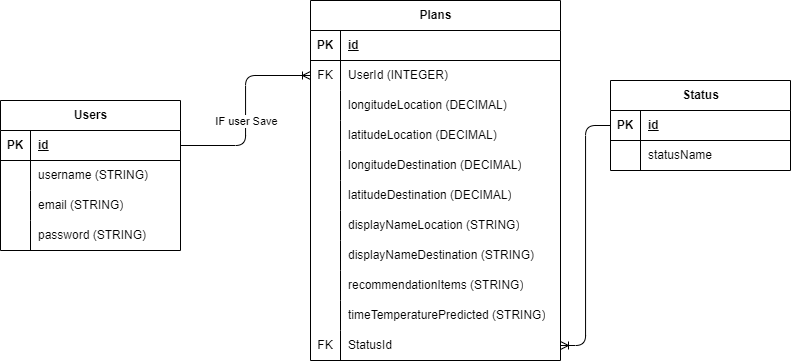

The diagram above was exported from draw.io. Its source (the exported page's mxGraphModel, read from the mxfile embedded in the PNG):
<mxGraphModel dx="1618" dy="1571" grid="1" gridSize="10" guides="1" tooltips="1" connect="1" arrows="1" fold="1" page="1" pageScale="1" pageWidth="850" pageHeight="1100" math="0" shadow="0">
  <root>
    <mxCell id="0" />
    <mxCell id="1" parent="0" />
    <mxCell id="2" value="Users" style="shape=table;startSize=30;container=1;collapsible=1;childLayout=tableLayout;fixedRows=1;rowLines=0;fontStyle=1;align=center;resizeLast=1;html=1;" parent="1" vertex="1">
      <mxGeometry x="-20" y="80" width="180" height="150" as="geometry" />
    </mxCell>
    <mxCell id="3" value="" style="shape=tableRow;horizontal=0;startSize=0;swimlaneHead=0;swimlaneBody=0;fillColor=none;collapsible=0;dropTarget=0;points=[[0,0.5],[1,0.5]];portConstraint=eastwest;top=0;left=0;right=0;bottom=1;" parent="2" vertex="1">
      <mxGeometry y="30" width="180" height="30" as="geometry" />
    </mxCell>
    <mxCell id="4" value="PK" style="shape=partialRectangle;connectable=0;fillColor=none;top=0;left=0;bottom=0;right=0;fontStyle=1;overflow=hidden;whiteSpace=wrap;html=1;" parent="3" vertex="1">
      <mxGeometry width="30" height="30" as="geometry">
        <mxRectangle width="30" height="30" as="alternateBounds" />
      </mxGeometry>
    </mxCell>
    <mxCell id="5" value="id" style="shape=partialRectangle;connectable=0;fillColor=none;top=0;left=0;bottom=0;right=0;align=left;spacingLeft=6;fontStyle=5;overflow=hidden;whiteSpace=wrap;html=1;" parent="3" vertex="1">
      <mxGeometry x="30" width="150" height="30" as="geometry">
        <mxRectangle width="150" height="30" as="alternateBounds" />
      </mxGeometry>
    </mxCell>
    <mxCell id="6" value="" style="shape=tableRow;horizontal=0;startSize=0;swimlaneHead=0;swimlaneBody=0;fillColor=none;collapsible=0;dropTarget=0;points=[[0,0.5],[1,0.5]];portConstraint=eastwest;top=0;left=0;right=0;bottom=0;" parent="2" vertex="1">
      <mxGeometry y="60" width="180" height="30" as="geometry" />
    </mxCell>
    <mxCell id="7" value="" style="shape=partialRectangle;connectable=0;fillColor=none;top=0;left=0;bottom=0;right=0;editable=1;overflow=hidden;whiteSpace=wrap;html=1;" parent="6" vertex="1">
      <mxGeometry width="30" height="30" as="geometry">
        <mxRectangle width="30" height="30" as="alternateBounds" />
      </mxGeometry>
    </mxCell>
    <mxCell id="8" value="username (STRING)" style="shape=partialRectangle;connectable=0;fillColor=none;top=0;left=0;bottom=0;right=0;align=left;spacingLeft=6;overflow=hidden;whiteSpace=wrap;html=1;" parent="6" vertex="1">
      <mxGeometry x="30" width="150" height="30" as="geometry">
        <mxRectangle width="150" height="30" as="alternateBounds" />
      </mxGeometry>
    </mxCell>
    <mxCell id="9" value="" style="shape=tableRow;horizontal=0;startSize=0;swimlaneHead=0;swimlaneBody=0;fillColor=none;collapsible=0;dropTarget=0;points=[[0,0.5],[1,0.5]];portConstraint=eastwest;top=0;left=0;right=0;bottom=0;" parent="2" vertex="1">
      <mxGeometry y="90" width="180" height="30" as="geometry" />
    </mxCell>
    <mxCell id="10" value="" style="shape=partialRectangle;connectable=0;fillColor=none;top=0;left=0;bottom=0;right=0;editable=1;overflow=hidden;whiteSpace=wrap;html=1;" parent="9" vertex="1">
      <mxGeometry width="30" height="30" as="geometry">
        <mxRectangle width="30" height="30" as="alternateBounds" />
      </mxGeometry>
    </mxCell>
    <mxCell id="11" value="email (STRING)" style="shape=partialRectangle;connectable=0;fillColor=none;top=0;left=0;bottom=0;right=0;align=left;spacingLeft=6;overflow=hidden;whiteSpace=wrap;html=1;" parent="9" vertex="1">
      <mxGeometry x="30" width="150" height="30" as="geometry">
        <mxRectangle width="150" height="30" as="alternateBounds" />
      </mxGeometry>
    </mxCell>
    <mxCell id="12" value="" style="shape=tableRow;horizontal=0;startSize=0;swimlaneHead=0;swimlaneBody=0;fillColor=none;collapsible=0;dropTarget=0;points=[[0,0.5],[1,0.5]];portConstraint=eastwest;top=0;left=0;right=0;bottom=0;" parent="2" vertex="1">
      <mxGeometry y="120" width="180" height="30" as="geometry" />
    </mxCell>
    <mxCell id="13" value="" style="shape=partialRectangle;connectable=0;fillColor=none;top=0;left=0;bottom=0;right=0;editable=1;overflow=hidden;whiteSpace=wrap;html=1;" parent="12" vertex="1">
      <mxGeometry width="30" height="30" as="geometry">
        <mxRectangle width="30" height="30" as="alternateBounds" />
      </mxGeometry>
    </mxCell>
    <mxCell id="14" value="password (STRING)" style="shape=partialRectangle;connectable=0;fillColor=none;top=0;left=0;bottom=0;right=0;align=left;spacingLeft=6;overflow=hidden;whiteSpace=wrap;html=1;" parent="12" vertex="1">
      <mxGeometry x="30" width="150" height="30" as="geometry">
        <mxRectangle width="150" height="30" as="alternateBounds" />
      </mxGeometry>
    </mxCell>
    <mxCell id="34" style="edgeStyle=orthogonalEdgeStyle;html=1;exitX=0;exitY=0.5;exitDx=0;exitDy=0;entryX=1;entryY=0.5;entryDx=0;entryDy=0;startArrow=ERoneToMany;startFill=0;endArrow=none;endFill=0;" parent="1" source="22" target="3" edge="1">
      <mxGeometry relative="1" as="geometry" />
    </mxCell>
    <mxCell id="39" value="IF user Save" style="edgeLabel;html=1;align=center;verticalAlign=middle;resizable=0;points=[];" parent="34" vertex="1" connectable="0">
      <mxGeometry x="0.1" relative="1" as="geometry">
        <mxPoint as="offset" />
      </mxGeometry>
    </mxCell>
    <mxCell id="18" value="Plans" style="shape=table;startSize=30;container=1;collapsible=1;childLayout=tableLayout;fixedRows=1;rowLines=0;fontStyle=1;align=center;resizeLast=1;html=1;" parent="1" vertex="1">
      <mxGeometry x="290" y="-20" width="250" height="360" as="geometry" />
    </mxCell>
    <mxCell id="19" value="" style="shape=tableRow;horizontal=0;startSize=0;swimlaneHead=0;swimlaneBody=0;fillColor=none;collapsible=0;dropTarget=0;points=[[0,0.5],[1,0.5]];portConstraint=eastwest;top=0;left=0;right=0;bottom=1;" parent="18" vertex="1">
      <mxGeometry y="30" width="250" height="30" as="geometry" />
    </mxCell>
    <mxCell id="20" value="PK" style="shape=partialRectangle;connectable=0;fillColor=none;top=0;left=0;bottom=0;right=0;fontStyle=1;overflow=hidden;whiteSpace=wrap;html=1;" parent="19" vertex="1">
      <mxGeometry width="30" height="30" as="geometry">
        <mxRectangle width="30" height="30" as="alternateBounds" />
      </mxGeometry>
    </mxCell>
    <mxCell id="21" value="id" style="shape=partialRectangle;connectable=0;fillColor=none;top=0;left=0;bottom=0;right=0;align=left;spacingLeft=6;fontStyle=5;overflow=hidden;whiteSpace=wrap;html=1;" parent="19" vertex="1">
      <mxGeometry x="30" width="220" height="30" as="geometry">
        <mxRectangle width="220" height="30" as="alternateBounds" />
      </mxGeometry>
    </mxCell>
    <mxCell id="22" value="" style="shape=tableRow;horizontal=0;startSize=0;swimlaneHead=0;swimlaneBody=0;fillColor=none;collapsible=0;dropTarget=0;points=[[0,0.5],[1,0.5]];portConstraint=eastwest;top=0;left=0;right=0;bottom=0;" parent="18" vertex="1">
      <mxGeometry y="60" width="250" height="30" as="geometry" />
    </mxCell>
    <mxCell id="23" value="FK" style="shape=partialRectangle;connectable=0;fillColor=none;top=0;left=0;bottom=0;right=0;editable=1;overflow=hidden;whiteSpace=wrap;html=1;" parent="22" vertex="1">
      <mxGeometry width="30" height="30" as="geometry">
        <mxRectangle width="30" height="30" as="alternateBounds" />
      </mxGeometry>
    </mxCell>
    <mxCell id="24" value="UserId (INTEGER)" style="shape=partialRectangle;connectable=0;fillColor=none;top=0;left=0;bottom=0;right=0;align=left;spacingLeft=6;overflow=hidden;whiteSpace=wrap;html=1;" parent="22" vertex="1">
      <mxGeometry x="30" width="220" height="30" as="geometry">
        <mxRectangle width="220" height="30" as="alternateBounds" />
      </mxGeometry>
    </mxCell>
    <mxCell id="25" value="" style="shape=tableRow;horizontal=0;startSize=0;swimlaneHead=0;swimlaneBody=0;fillColor=none;collapsible=0;dropTarget=0;points=[[0,0.5],[1,0.5]];portConstraint=eastwest;top=0;left=0;right=0;bottom=0;" parent="18" vertex="1">
      <mxGeometry y="90" width="250" height="30" as="geometry" />
    </mxCell>
    <mxCell id="26" value="" style="shape=partialRectangle;connectable=0;fillColor=none;top=0;left=0;bottom=0;right=0;editable=1;overflow=hidden;whiteSpace=wrap;html=1;" parent="25" vertex="1">
      <mxGeometry width="30" height="30" as="geometry">
        <mxRectangle width="30" height="30" as="alternateBounds" />
      </mxGeometry>
    </mxCell>
    <mxCell id="27" value="longitudeLocation (DECIMAL)" style="shape=partialRectangle;connectable=0;fillColor=none;top=0;left=0;bottom=0;right=0;align=left;spacingLeft=6;overflow=hidden;whiteSpace=wrap;html=1;" parent="25" vertex="1">
      <mxGeometry x="30" width="220" height="30" as="geometry">
        <mxRectangle width="220" height="30" as="alternateBounds" />
      </mxGeometry>
    </mxCell>
    <mxCell id="28" value="" style="shape=tableRow;horizontal=0;startSize=0;swimlaneHead=0;swimlaneBody=0;fillColor=none;collapsible=0;dropTarget=0;points=[[0,0.5],[1,0.5]];portConstraint=eastwest;top=0;left=0;right=0;bottom=0;" parent="18" vertex="1">
      <mxGeometry y="120" width="250" height="30" as="geometry" />
    </mxCell>
    <mxCell id="29" value="" style="shape=partialRectangle;connectable=0;fillColor=none;top=0;left=0;bottom=0;right=0;editable=1;overflow=hidden;whiteSpace=wrap;html=1;" parent="28" vertex="1">
      <mxGeometry width="30" height="30" as="geometry">
        <mxRectangle width="30" height="30" as="alternateBounds" />
      </mxGeometry>
    </mxCell>
    <mxCell id="30" value="latitudeLocation (DECIMAL)" style="shape=partialRectangle;connectable=0;fillColor=none;top=0;left=0;bottom=0;right=0;align=left;spacingLeft=6;overflow=hidden;whiteSpace=wrap;html=1;" parent="28" vertex="1">
      <mxGeometry x="30" width="220" height="30" as="geometry">
        <mxRectangle width="220" height="30" as="alternateBounds" />
      </mxGeometry>
    </mxCell>
    <mxCell id="31" value="" style="shape=tableRow;horizontal=0;startSize=0;swimlaneHead=0;swimlaneBody=0;fillColor=none;collapsible=0;dropTarget=0;points=[[0,0.5],[1,0.5]];portConstraint=eastwest;top=0;left=0;right=0;bottom=0;" parent="18" vertex="1">
      <mxGeometry y="150" width="250" height="30" as="geometry" />
    </mxCell>
    <mxCell id="32" value="" style="shape=partialRectangle;connectable=0;fillColor=none;top=0;left=0;bottom=0;right=0;editable=1;overflow=hidden;whiteSpace=wrap;html=1;" parent="31" vertex="1">
      <mxGeometry width="30" height="30" as="geometry">
        <mxRectangle width="30" height="30" as="alternateBounds" />
      </mxGeometry>
    </mxCell>
    <mxCell id="33" value="longitudeDestination (DECIMAL)" style="shape=partialRectangle;connectable=0;fillColor=none;top=0;left=0;bottom=0;right=0;align=left;spacingLeft=6;overflow=hidden;whiteSpace=wrap;html=1;" parent="31" vertex="1">
      <mxGeometry x="30" width="220" height="30" as="geometry">
        <mxRectangle width="220" height="30" as="alternateBounds" />
      </mxGeometry>
    </mxCell>
    <mxCell id="35" value="" style="shape=tableRow;horizontal=0;startSize=0;swimlaneHead=0;swimlaneBody=0;fillColor=none;collapsible=0;dropTarget=0;points=[[0,0.5],[1,0.5]];portConstraint=eastwest;top=0;left=0;right=0;bottom=0;" parent="18" vertex="1">
      <mxGeometry y="180" width="250" height="30" as="geometry" />
    </mxCell>
    <mxCell id="36" value="" style="shape=partialRectangle;connectable=0;fillColor=none;top=0;left=0;bottom=0;right=0;editable=1;overflow=hidden;whiteSpace=wrap;html=1;" parent="35" vertex="1">
      <mxGeometry width="30" height="30" as="geometry">
        <mxRectangle width="30" height="30" as="alternateBounds" />
      </mxGeometry>
    </mxCell>
    <mxCell id="37" value="&lt;span style=&quot;color: rgb(0, 0, 0);&quot;&gt;latitudeDestination (DECIMAL)&lt;/span&gt;" style="shape=partialRectangle;connectable=0;fillColor=none;top=0;left=0;bottom=0;right=0;align=left;spacingLeft=6;overflow=hidden;whiteSpace=wrap;html=1;" parent="35" vertex="1">
      <mxGeometry x="30" width="220" height="30" as="geometry">
        <mxRectangle width="220" height="30" as="alternateBounds" />
      </mxGeometry>
    </mxCell>
    <mxCell id="40" value="" style="shape=tableRow;horizontal=0;startSize=0;swimlaneHead=0;swimlaneBody=0;fillColor=none;collapsible=0;dropTarget=0;points=[[0,0.5],[1,0.5]];portConstraint=eastwest;top=0;left=0;right=0;bottom=0;" parent="18" vertex="1">
      <mxGeometry y="210" width="250" height="30" as="geometry" />
    </mxCell>
    <mxCell id="41" value="" style="shape=partialRectangle;connectable=0;fillColor=none;top=0;left=0;bottom=0;right=0;editable=1;overflow=hidden;whiteSpace=wrap;html=1;" parent="40" vertex="1">
      <mxGeometry width="30" height="30" as="geometry">
        <mxRectangle width="30" height="30" as="alternateBounds" />
      </mxGeometry>
    </mxCell>
    <mxCell id="42" value="&lt;span style=&quot;color: rgb(0, 0, 0);&quot;&gt;displayNameLocation (STRING)&lt;/span&gt;" style="shape=partialRectangle;connectable=0;fillColor=none;top=0;left=0;bottom=0;right=0;align=left;spacingLeft=6;overflow=hidden;whiteSpace=wrap;html=1;" parent="40" vertex="1">
      <mxGeometry x="30" width="220" height="30" as="geometry">
        <mxRectangle width="220" height="30" as="alternateBounds" />
      </mxGeometry>
    </mxCell>
    <mxCell id="49" value="" style="shape=tableRow;horizontal=0;startSize=0;swimlaneHead=0;swimlaneBody=0;fillColor=none;collapsible=0;dropTarget=0;points=[[0,0.5],[1,0.5]];portConstraint=eastwest;top=0;left=0;right=0;bottom=0;" parent="18" vertex="1">
      <mxGeometry y="240" width="250" height="30" as="geometry" />
    </mxCell>
    <mxCell id="50" value="" style="shape=partialRectangle;connectable=0;fillColor=none;top=0;left=0;bottom=0;right=0;editable=1;overflow=hidden;whiteSpace=wrap;html=1;" parent="49" vertex="1">
      <mxGeometry width="30" height="30" as="geometry">
        <mxRectangle width="30" height="30" as="alternateBounds" />
      </mxGeometry>
    </mxCell>
    <mxCell id="51" value="&lt;span style=&quot;color: rgb(0, 0, 0);&quot;&gt;displayNameDestination (STRING)&lt;/span&gt;" style="shape=partialRectangle;connectable=0;fillColor=none;top=0;left=0;bottom=0;right=0;align=left;spacingLeft=6;overflow=hidden;whiteSpace=wrap;html=1;" parent="49" vertex="1">
      <mxGeometry x="30" width="220" height="30" as="geometry">
        <mxRectangle width="220" height="30" as="alternateBounds" />
      </mxGeometry>
    </mxCell>
    <mxCell id="52" value="" style="shape=tableRow;horizontal=0;startSize=0;swimlaneHead=0;swimlaneBody=0;fillColor=none;collapsible=0;dropTarget=0;points=[[0,0.5],[1,0.5]];portConstraint=eastwest;top=0;left=0;right=0;bottom=0;" parent="18" vertex="1">
      <mxGeometry y="270" width="250" height="30" as="geometry" />
    </mxCell>
    <mxCell id="53" value="" style="shape=partialRectangle;connectable=0;fillColor=none;top=0;left=0;bottom=0;right=0;editable=1;overflow=hidden;whiteSpace=wrap;html=1;" parent="52" vertex="1">
      <mxGeometry width="30" height="30" as="geometry">
        <mxRectangle width="30" height="30" as="alternateBounds" />
      </mxGeometry>
    </mxCell>
    <mxCell id="54" value="&lt;span style=&quot;color: rgb(0, 0, 0);&quot;&gt;recommendationItems (STRING)&lt;/span&gt;" style="shape=partialRectangle;connectable=0;fillColor=none;top=0;left=0;bottom=0;right=0;align=left;spacingLeft=6;overflow=hidden;whiteSpace=wrap;html=1;" parent="52" vertex="1">
      <mxGeometry x="30" width="220" height="30" as="geometry">
        <mxRectangle width="220" height="30" as="alternateBounds" />
      </mxGeometry>
    </mxCell>
    <mxCell id="58" value="" style="shape=tableRow;horizontal=0;startSize=0;swimlaneHead=0;swimlaneBody=0;fillColor=none;collapsible=0;dropTarget=0;points=[[0,0.5],[1,0.5]];portConstraint=eastwest;top=0;left=0;right=0;bottom=0;" parent="18" vertex="1">
      <mxGeometry y="300" width="250" height="30" as="geometry" />
    </mxCell>
    <mxCell id="59" value="" style="shape=partialRectangle;connectable=0;fillColor=none;top=0;left=0;bottom=0;right=0;editable=1;overflow=hidden;whiteSpace=wrap;html=1;" parent="58" vertex="1">
      <mxGeometry width="30" height="30" as="geometry">
        <mxRectangle width="30" height="30" as="alternateBounds" />
      </mxGeometry>
    </mxCell>
    <mxCell id="60" value="&lt;span style=&quot;color: rgb(0, 0, 0);&quot;&gt;timeTemperaturePredicted (STRING)&lt;/span&gt;" style="shape=partialRectangle;connectable=0;fillColor=none;top=0;left=0;bottom=0;right=0;align=left;spacingLeft=6;overflow=hidden;whiteSpace=wrap;html=1;" parent="58" vertex="1">
      <mxGeometry x="30" width="220" height="30" as="geometry">
        <mxRectangle width="220" height="30" as="alternateBounds" />
      </mxGeometry>
    </mxCell>
    <mxCell id="74" value="" style="shape=tableRow;horizontal=0;startSize=0;swimlaneHead=0;swimlaneBody=0;fillColor=none;collapsible=0;dropTarget=0;points=[[0,0.5],[1,0.5]];portConstraint=eastwest;top=0;left=0;right=0;bottom=0;" vertex="1" parent="18">
      <mxGeometry y="330" width="250" height="30" as="geometry" />
    </mxCell>
    <mxCell id="75" value="FK" style="shape=partialRectangle;connectable=0;fillColor=none;top=0;left=0;bottom=0;right=0;editable=1;overflow=hidden;whiteSpace=wrap;html=1;" vertex="1" parent="74">
      <mxGeometry width="30" height="30" as="geometry">
        <mxRectangle width="30" height="30" as="alternateBounds" />
      </mxGeometry>
    </mxCell>
    <mxCell id="76" value="&lt;span style=&quot;color: rgb(0, 0, 0);&quot;&gt;StatusId&lt;/span&gt;" style="shape=partialRectangle;connectable=0;fillColor=none;top=0;left=0;bottom=0;right=0;align=left;spacingLeft=6;overflow=hidden;whiteSpace=wrap;html=1;" vertex="1" parent="74">
      <mxGeometry x="30" width="220" height="30" as="geometry">
        <mxRectangle width="220" height="30" as="alternateBounds" />
      </mxGeometry>
    </mxCell>
    <mxCell id="61" value="Status" style="shape=table;startSize=30;container=1;collapsible=1;childLayout=tableLayout;fixedRows=1;rowLines=0;fontStyle=1;align=center;resizeLast=1;html=1;" vertex="1" parent="1">
      <mxGeometry x="590" y="60" width="180" height="90" as="geometry" />
    </mxCell>
    <mxCell id="62" value="" style="shape=tableRow;horizontal=0;startSize=0;swimlaneHead=0;swimlaneBody=0;fillColor=none;collapsible=0;dropTarget=0;points=[[0,0.5],[1,0.5]];portConstraint=eastwest;top=0;left=0;right=0;bottom=1;" vertex="1" parent="61">
      <mxGeometry y="30" width="180" height="30" as="geometry" />
    </mxCell>
    <mxCell id="63" value="PK" style="shape=partialRectangle;connectable=0;fillColor=none;top=0;left=0;bottom=0;right=0;fontStyle=1;overflow=hidden;whiteSpace=wrap;html=1;" vertex="1" parent="62">
      <mxGeometry width="30" height="30" as="geometry">
        <mxRectangle width="30" height="30" as="alternateBounds" />
      </mxGeometry>
    </mxCell>
    <mxCell id="64" value="id" style="shape=partialRectangle;connectable=0;fillColor=none;top=0;left=0;bottom=0;right=0;align=left;spacingLeft=6;fontStyle=5;overflow=hidden;whiteSpace=wrap;html=1;" vertex="1" parent="62">
      <mxGeometry x="30" width="150" height="30" as="geometry">
        <mxRectangle width="150" height="30" as="alternateBounds" />
      </mxGeometry>
    </mxCell>
    <mxCell id="65" value="" style="shape=tableRow;horizontal=0;startSize=0;swimlaneHead=0;swimlaneBody=0;fillColor=none;collapsible=0;dropTarget=0;points=[[0,0.5],[1,0.5]];portConstraint=eastwest;top=0;left=0;right=0;bottom=0;" vertex="1" parent="61">
      <mxGeometry y="60" width="180" height="30" as="geometry" />
    </mxCell>
    <mxCell id="66" value="" style="shape=partialRectangle;connectable=0;fillColor=none;top=0;left=0;bottom=0;right=0;editable=1;overflow=hidden;whiteSpace=wrap;html=1;" vertex="1" parent="65">
      <mxGeometry width="30" height="30" as="geometry">
        <mxRectangle width="30" height="30" as="alternateBounds" />
      </mxGeometry>
    </mxCell>
    <mxCell id="67" value="statusName" style="shape=partialRectangle;connectable=0;fillColor=none;top=0;left=0;bottom=0;right=0;align=left;spacingLeft=6;overflow=hidden;whiteSpace=wrap;html=1;" vertex="1" parent="65">
      <mxGeometry x="30" width="150" height="30" as="geometry">
        <mxRectangle width="150" height="30" as="alternateBounds" />
      </mxGeometry>
    </mxCell>
    <mxCell id="77" style="edgeStyle=orthogonalEdgeStyle;html=1;exitX=0;exitY=0.5;exitDx=0;exitDy=0;entryX=1;entryY=0.5;entryDx=0;entryDy=0;endArrow=ERoneToMany;endFill=0;" edge="1" parent="1" source="62" target="74">
      <mxGeometry relative="1" as="geometry" />
    </mxCell>
  </root>
</mxGraphModel>